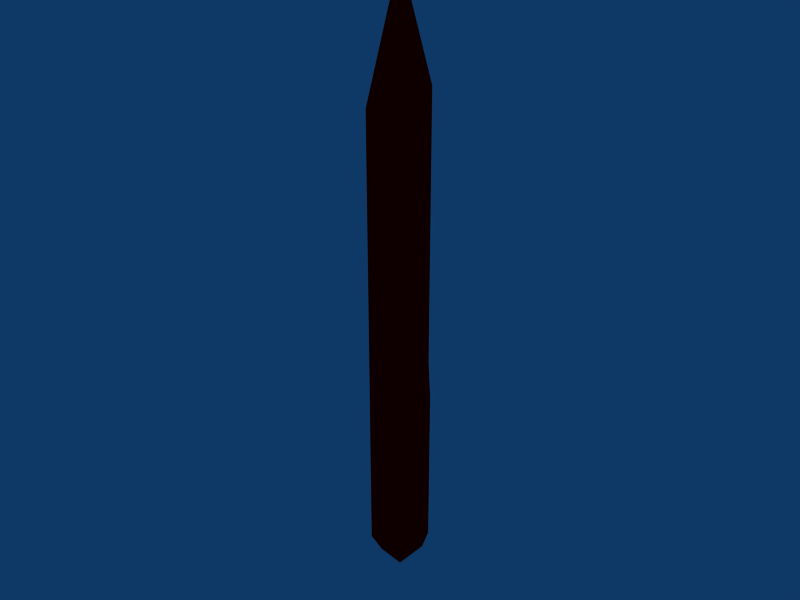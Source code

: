 # Source: ShadowKnife.blend  (saved by Blender 2.49.2; exported with 4.5.12 LTS)
import bpy
from mathutils import Matrix  # noqa: F401  (used for matrix-valued properties, if any)

bpy.ops.wm.read_factory_settings(use_empty=True)
scene = bpy.context.scene
scene.name = 'Scene'

# ---- collections
col_collection_1 = bpy.data.collections.new('Collection 1'); scene.collection.children.link(col_collection_1)

# ---- materials (node trees are filled in below, after node groups)
mat_black = bpy.data.materials.new('black')
mat_black.alpha_threshold = 0.0
mat_black.diffuse_color = (1.0, 0.0, 0.0, 1.0)
mat_black.roughness = 0.5
mat_black.line_color = (0.0, 0.0, 0.0, 1.0)
mat_black_1 = bpy.data.materials.new('Black')
mat_black_1.alpha_threshold = 0.0
mat_black_1.diffuse_color = (1.0, 0.0, 0.0, 1.0)
mat_black_1.roughness = 0.5
mat_black_1.line_color = (0.0, 0.0, 0.0, 1.0)

# ---- material node trees

# ---- world
world_world = bpy.data.worlds.new('World'); scene.world = world_world
world_world.color = (0.05656, 0.2208, 0.4)
world_world.use_sun_shadow = False
world_world.sun_shadow_jitter_overblur = 0.0
world_world.cycles.sampling_method = 'MANUAL'
world_world.cycles.sample_map_resolution = 256

# ---- meshes
me_knife_001 = bpy.data.meshes.new('Knife.001')
me_knife_001.from_pydata([(0.054, -2.794e-08, -0.2201), (0.03818, -0.03818, -0.2201), (2.356e-08, -0.054, -0.2201), (-0.03818, -0.03818, -0.2201), (-0.054, -1.676e-08, -0.2201), (-0.03818, 0.03818, -0.2201), (2.02e-08, 0.054, -0.2201), (0.03818, 0.03818, -0.2201), (0.054, -2.794e-08, -0.5935), (0.03818, -0.03818, -0.5935), (2.356e-08, -0.054, -0.5935), (-0.03818, -0.03818, -0.5935), (-0.054, -1.676e-08, -0.5935), (-0.03818, 0.03818, -0.5935), (2.02e-08, 0.054, -0.5935), (0.03818, 0.03818, -0.5935), (9.313e-09, -2.235e-08, -0.6775), (0.02864, -0.02864, -0.1741), (0.05728, 0.05728, -0.1741), (-0.05728, -0.05728, -0.1741), (-0.02864, 0.02864, -0.1741), (0.05728, 0.05728, 0.4553), (0.02864, -0.02864, 0.4553), (-0.05728, -0.05728, 0.4553), (-0.02864, 0.02864, 0.4553), (6.147e-08, 4.936e-08, 0.7193)], [], [(0, 8, 15, 7), (0, 1, 9, 8), (10, 9, 1, 2), (11, 10, 2, 3), (12, 11, 3, 4), (13, 12, 4, 5), (14, 13, 5, 6), (15, 14, 6, 7), (8, 9, 16), (8, 16, 15), (14, 15, 16), (13, 14, 16), (12, 13, 16), (11, 12, 16), (10, 11, 16), (9, 10, 16), (6, 18, 20), (4, 19, 20), (5, 6, 20), (4, 20, 5), (3, 19, 4), (2, 19, 3), (2, 17, 19), (1, 17, 2), (0, 17, 1), (0, 18, 17), (0, 7, 18), (6, 18, 7), (17, 18, 21, 22), (19, 17, 22, 23), (20, 19, 23, 24), (20, 18, 21, 24), (21, 25, 22), (22, 25, 23), (23, 25, 24), (21, 24, 25)])
me_knife_001.polygons.foreach_set('material_index', [1, 1, 1, 1, 1, 1, 1, 1, 1, 1, 1, 1, 1, 1, 1, 1, 1, 1, 1, 1, 1, 1, 1, 1, 1, 1, 1, 1, 1, 1, 1, 1, 1, 1, 1, 1])
me_knife_001.materials.append(mat_black)
me_knife_001.materials.append(mat_black_1)
me_knife_001.use_remesh_preserve_volume = False
me_knife_001.use_remesh_preserve_attributes = False
me_knife_001.use_mirror_vertex_groups = False
me_knife_001.update()
me_knife = bpy.data.meshes.new('Knife')
me_knife.from_pydata([(0.054, -2.794e-08, -0.2201), (0.03818, -0.03818, -0.2201), (2.356e-08, -0.054, -0.2201), (-0.03818, -0.03818, -0.2201), (-0.054, -1.676e-08, -0.2201), (-0.03818, 0.03818, -0.2201), (2.02e-08, 0.054, -0.2201), (0.03818, 0.03818, -0.2201), (0.054, -2.794e-08, -0.5951), (0.03818, -0.03818, -0.5951), (2.356e-08, -0.054, -0.5951), (-0.03818, -0.03818, -0.5951), (-0.054, -1.676e-08, -0.5951), (-0.03818, 0.03818, -0.5951), (2.02e-08, 0.054, -0.5951), (0.03818, 0.03818, -0.5951), (9.313e-09, -2.235e-08, -0.6651), (0.02864, -0.02864, -0.1741), (0.05728, 0.05728, -0.1741), (-0.05728, -0.05728, -0.1741), (-0.02864, 0.02864, -0.1741), (0.05728, 0.05728, 0.4641), (0.02864, -0.02864, 0.4641), (-0.05728, -0.05728, 0.4641), (-0.02864, 0.02864, 0.4641), (6.147e-08, 4.936e-08, 0.6841)], [], [(0, 8, 15, 7), (0, 1, 9, 8), (10, 9, 1, 2), (11, 10, 2, 3), (12, 11, 3, 4), (13, 12, 4, 5), (14, 13, 5, 6), (15, 14, 6, 7), (8, 9, 16), (8, 16, 15), (14, 15, 16), (13, 14, 16), (12, 13, 16), (11, 12, 16), (10, 11, 16), (9, 10, 16), (6, 18, 20), (4, 19, 20), (5, 6, 20), (4, 20, 5), (3, 19, 4), (2, 19, 3), (2, 17, 19), (1, 17, 2), (0, 17, 1), (0, 18, 17), (0, 7, 18), (6, 18, 7), (17, 18, 21, 22), (19, 17, 22, 23), (20, 19, 23, 24), (20, 18, 21, 24), (21, 25, 22), (22, 25, 23), (23, 25, 24), (21, 24, 25)])
me_knife.materials.append(mat_black)
me_knife.use_remesh_preserve_volume = False
me_knife.use_remesh_preserve_attributes = False
me_knife.use_mirror_vertex_groups = False
me_knife.update()

# ---- objects
ob_knife_001 = bpy.data.objects.new('Knife.001', me_knife_001)
ob_emitternode = bpy.data.objects.new('emitterNode', None)
ob_knife = bpy.data.objects.new('Knife', me_knife)

# ---- transforms, parenting, visibility, modifiers, constraints
ob_knife_001.location = (0.0, 0.0, 0.4291)
ob_knife_001.rotation_euler = (0.0, -0.0, 0.7854)
ob_knife_001.scale = (1.22, 1.22, 1.0)
ob_knife_001.lock_rotations_4d = False
ob_knife_001.empty_display_type = 'ARROWS'
ob_knife_001.lineart.crease_threshold = 0.0
ob_emitternode.location = (9.503e-09, 8.699e-08, 1.131)
ob_emitternode.lock_rotations_4d = False
ob_emitternode.empty_display_type = 'ARROWS'
ob_emitternode.empty_image_offset = (0.0, 0.0)
ob_emitternode.lineart.crease_threshold = 0.0
ob_knife.location = (0.0, 0.0, 0.4291)
ob_knife.rotation_euler = (0.0, -0.0, 0.7854)
ob_knife.lock_rotations_4d = False
ob_knife.empty_display_type = 'ARROWS'
ob_knife.lineart.crease_threshold = 0.0

# ---- collection membership
col_collection_1.objects.link(ob_knife_001)
col_collection_1.objects.link(ob_emitternode)
col_collection_1.objects.link(ob_knife)

# ---- scene / render settings (as saved in the file)
scene.frame_start = 1; scene.frame_end = 250; scene.frame_set(1)
scene.render.engine = 'BLENDER_EEVEE_NEXT'
scene.render.image_settings.file_format = 'JPEG'
scene.render.image_settings.color_mode = 'RGB'
scene.render.image_settings.compression = 90
scene.render.resolution_x = 800
scene.render.resolution_y = 600
scene.render.pixel_aspect_x = 100.0
scene.render.pixel_aspect_y = 100.0
scene.render.fps = 25
scene.render.dither_intensity = 0.0
scene.render.use_compositing = False
scene.render.use_sequencer = False
scene.render.bake_margin = 2
scene.render.bake_bias = 0.0
scene.render.use_stamp_time = False
scene.render.use_stamp_date = False
scene.render.use_stamp_frame = False
scene.render.use_stamp_camera = False
scene.render.use_stamp_scene = False
scene.render.use_stamp_filename = False
scene.render.use_stamp_render_time = False
scene.render.stamp_font_size = 0
scene.cycles.use_denoising = False
scene.cycles.samples = 10
scene.cycles.sampling_pattern = 'TABULATED_SOBOL'
scene.cycles.light_sampling_threshold = 0.0
scene.cycles.use_adaptive_sampling = False
scene.cycles.use_light_tree = False
scene.cycles.blur_glossy = 0.0
scene.cycles.volume_bounces = 1
scene.cycles.pixel_filter_type = 'GAUSSIAN'
scene.cycles.sample_clamp_indirect = 0.0
scene.view_settings.view_transform = 'Raw'
bpy.context.view_layer.update()

# ---- added for rendering (the .blend has no active camera): camera
cam_auto = bpy.data.cameras.new('AutoCamera')
cam_auto.lens = 50.0
cam_auto.sensor_width = 36.0
cam_auto.clip_end = 1000.0
ob_auto_camera = bpy.data.objects.new('AutoCamera', cam_auto)
scene.collection.objects.link(ob_auto_camera)
ob_auto_camera.location = (1.31793, -1.58152, 1.50428)
ob_auto_camera.rotation_euler = (1.09748, -7.21219e-08, 0.694738)
scene.camera = ob_auto_camera
bpy.context.view_layer.update()
